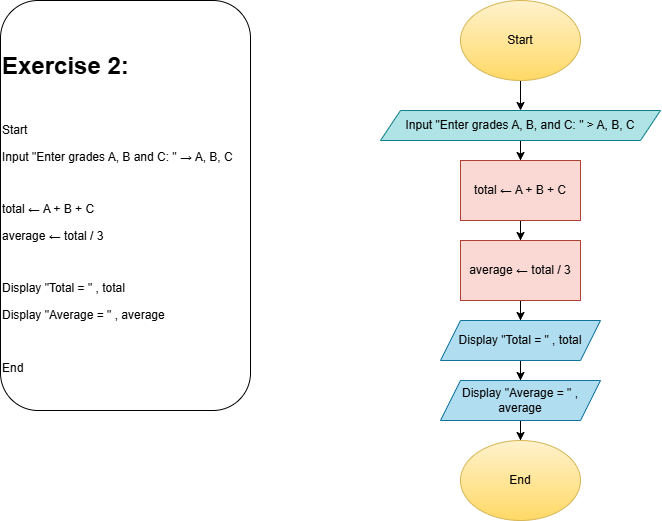

The diagram above was exported from draw.io. Its source (the exported page's mxGraphModel, read from the mxfile embedded in the PNG):
<mxGraphModel dx="828" dy="1293" grid="1" gridSize="10" guides="1" tooltips="1" connect="1" arrows="1" fold="1" page="1" pageScale="1" pageWidth="827" pageHeight="1169" math="0" shadow="0">
  <root>
    <mxCell id="0" />
    <mxCell id="1" parent="0" />
    <mxCell id="zDkTFnWetNZsmeblGeUt-1" parent="1" style="text;html=1;whiteSpace=wrap;overflow=hidden;rounded=1;fillColor=none;strokeColor=default;" value="&lt;h1 style=&quot;margin-top: 0px;&quot;&gt;&lt;br&gt;&lt;/h1&gt;&lt;h1 style=&quot;margin-top: 0px;&quot;&gt;Exercise 2:&lt;/h1&gt;&lt;div&gt;&lt;br&gt;&lt;/div&gt;&lt;p&gt;Start&lt;/p&gt;&lt;p&gt;Input &quot;Enter grades A, B and C: &quot; → A, B, C&lt;/p&gt;&lt;p&gt;&lt;br&gt;&lt;/p&gt;&lt;p&gt;total ← A + B + C&lt;/p&gt;&lt;p&gt;average&amp;nbsp;← total / 3&lt;/p&gt;&lt;p&gt;&lt;br&gt;&lt;/p&gt;&lt;p&gt;Display &quot;Total = &quot; , total&lt;/p&gt;&lt;p&gt;Display &quot;Average = &quot; , average&lt;/p&gt;&lt;p&gt;&lt;br&gt;&lt;/p&gt;&lt;p&gt;End&lt;/p&gt;&lt;p&gt;&lt;br&gt;&lt;/p&gt;" vertex="1">
      <mxGeometry height="410" width="250" x="40" y="40" as="geometry" />
    </mxCell>
    <mxCell id="zDkTFnWetNZsmeblGeUt-11" edge="1" parent="1" source="zDkTFnWetNZsmeblGeUt-2" style="edgeStyle=orthogonalEdgeStyle;rounded=0;orthogonalLoop=1;jettySize=auto;html=1;entryX=0.5;entryY=0;entryDx=0;entryDy=0;" target="zDkTFnWetNZsmeblGeUt-3">
      <mxGeometry relative="1" as="geometry" />
    </mxCell>
    <mxCell id="zDkTFnWetNZsmeblGeUt-2" parent="1" style="ellipse;whiteSpace=wrap;html=1;fillColor=#fff2cc;gradientColor=#ffd966;strokeColor=#d6b656;" value="Start" vertex="1">
      <mxGeometry height="80" width="120" x="500" y="40" as="geometry" />
    </mxCell>
    <mxCell id="zDkTFnWetNZsmeblGeUt-13" edge="1" parent="1" source="zDkTFnWetNZsmeblGeUt-3" style="edgeStyle=orthogonalEdgeStyle;rounded=0;orthogonalLoop=1;jettySize=auto;html=1;" target="zDkTFnWetNZsmeblGeUt-4">
      <mxGeometry relative="1" as="geometry" />
    </mxCell>
    <mxCell id="zDkTFnWetNZsmeblGeUt-3" parent="1" style="shape=parallelogram;perimeter=parallelogramPerimeter;whiteSpace=wrap;html=1;fixedSize=1;fillColor=#b0e3e6;strokeColor=#0e8088;" value="Input &quot;Enter grades A, B, and C: &quot; &amp;gt; A, B, C" vertex="1">
      <mxGeometry height="30" width="280" x="420" y="150" as="geometry" />
    </mxCell>
    <mxCell id="zDkTFnWetNZsmeblGeUt-14" edge="1" parent="1" source="zDkTFnWetNZsmeblGeUt-4" style="edgeStyle=orthogonalEdgeStyle;rounded=0;orthogonalLoop=1;jettySize=auto;html=1;" target="zDkTFnWetNZsmeblGeUt-5">
      <mxGeometry relative="1" as="geometry" />
    </mxCell>
    <mxCell id="zDkTFnWetNZsmeblGeUt-4" parent="1" style="rounded=0;whiteSpace=wrap;html=1;fillColor=#fad9d5;strokeColor=#ae4132;" value="total&amp;nbsp;← A + B + C" vertex="1">
      <mxGeometry height="60" width="120" x="500" y="200" as="geometry" />
    </mxCell>
    <mxCell id="zDkTFnWetNZsmeblGeUt-15" edge="1" parent="1" source="zDkTFnWetNZsmeblGeUt-5" style="edgeStyle=orthogonalEdgeStyle;rounded=0;orthogonalLoop=1;jettySize=auto;html=1;" target="zDkTFnWetNZsmeblGeUt-6">
      <mxGeometry relative="1" as="geometry" />
    </mxCell>
    <mxCell id="zDkTFnWetNZsmeblGeUt-5" parent="1" style="rounded=0;whiteSpace=wrap;html=1;fillColor=#fad9d5;strokeColor=#ae4132;" value="average&amp;nbsp;← total / 3" vertex="1">
      <mxGeometry height="60" width="120" x="500" y="280" as="geometry" />
    </mxCell>
    <mxCell id="zDkTFnWetNZsmeblGeUt-16" edge="1" parent="1" source="zDkTFnWetNZsmeblGeUt-6" style="edgeStyle=orthogonalEdgeStyle;rounded=0;orthogonalLoop=1;jettySize=auto;html=1;" target="zDkTFnWetNZsmeblGeUt-7">
      <mxGeometry relative="1" as="geometry" />
    </mxCell>
    <mxCell id="zDkTFnWetNZsmeblGeUt-6" parent="1" style="shape=parallelogram;perimeter=parallelogramPerimeter;whiteSpace=wrap;html=1;fixedSize=1;fillColor=#b1ddf0;strokeColor=#10739e;" value="Display &quot;Total = &quot; , total" vertex="1">
      <mxGeometry height="40" width="160" x="480" y="360" as="geometry" />
    </mxCell>
    <mxCell id="zDkTFnWetNZsmeblGeUt-17" edge="1" parent="1" source="zDkTFnWetNZsmeblGeUt-7" style="edgeStyle=orthogonalEdgeStyle;rounded=0;orthogonalLoop=1;jettySize=auto;html=1;" target="zDkTFnWetNZsmeblGeUt-8">
      <mxGeometry relative="1" as="geometry" />
    </mxCell>
    <mxCell id="zDkTFnWetNZsmeblGeUt-7" parent="1" style="shape=parallelogram;perimeter=parallelogramPerimeter;whiteSpace=wrap;html=1;fixedSize=1;fillColor=#b1ddf0;strokeColor=#10739e;" value="Display &quot;Average = &quot; , average" vertex="1">
      <mxGeometry height="40" width="160" x="480" y="420" as="geometry" />
    </mxCell>
    <mxCell id="zDkTFnWetNZsmeblGeUt-8" parent="1" style="ellipse;whiteSpace=wrap;html=1;fillColor=#fff2cc;gradientColor=#ffd966;strokeColor=#d6b656;" value="End" vertex="1">
      <mxGeometry height="80" width="120" x="500" y="480" as="geometry" />
    </mxCell>
  </root>
</mxGraphModel>